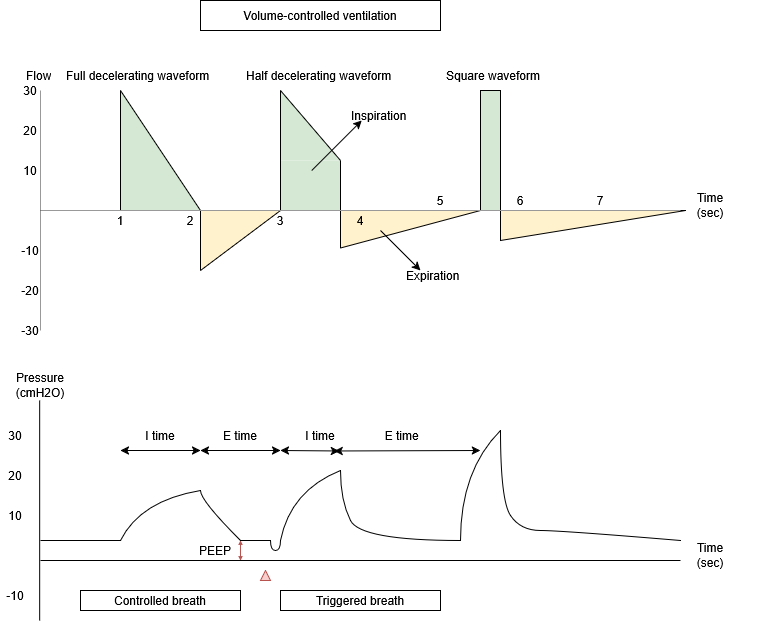

The diagram above was exported from draw.io. Its source (the exported page's mxGraphModel, read from the mxfile embedded in the PNG):
<mxGraphModel dx="1414" dy="779" grid="1" gridSize="10" guides="1" tooltips="1" connect="1" arrows="1" fold="1" page="1" pageScale="1" pageWidth="850" pageHeight="1100" math="0" shadow="0">
  <root>
    <mxCell id="0" />
    <mxCell id="1" parent="0" />
    <mxCell id="91jLKgAVmDz0i8wqKFBA-48" parent="1" style="verticalLabelPosition=bottom;verticalAlign=top;html=1;shape=mxgraph.basic.obtuse_triangle;dx=0;fillColor=#FFF2CC;strokeColor=none;rotation=90;" value="" vertex="1">
      <mxGeometry height="140" width="37.5" x="471.25" y="188.75" as="geometry" />
    </mxCell>
    <mxCell id="91jLKgAVmDz0i8wqKFBA-45" parent="1" style="verticalLabelPosition=bottom;verticalAlign=top;html=1;shape=mxgraph.basic.obtuse_triangle;dx=0;fillColor=#d5e8d4;strokeColor=none;" value="" vertex="1">
      <mxGeometry height="70" width="60" x="360" y="120" as="geometry" />
    </mxCell>
    <mxCell id="91jLKgAVmDz0i8wqKFBA-38" parent="1" style="verticalLabelPosition=bottom;verticalAlign=top;html=1;shape=mxgraph.basic.obtuse_triangle;dx=0;fillColor=#FFF2CC;strokeColor=none;rotation=90;" value="" vertex="1">
      <mxGeometry height="80" width="60" x="290" y="230" as="geometry" />
    </mxCell>
    <mxCell id="91jLKgAVmDz0i8wqKFBA-2" parent="1" style="whiteSpace=wrap;html=1;" value="&lt;div&gt;Volume-controlled ventilation&lt;/div&gt;" vertex="1">
      <mxGeometry height="30" width="240" x="280" y="30" as="geometry" />
    </mxCell>
    <mxCell id="91jLKgAVmDz0i8wqKFBA-3" edge="1" parent="1" style="endArrow=none;html=1;rounded=0;strokeColor=#999999;" value="">
      <mxGeometry height="50" relative="1" width="50" as="geometry">
        <mxPoint x="120" y="360" as="sourcePoint" />
        <mxPoint x="120" y="120" as="targetPoint" />
      </mxGeometry>
    </mxCell>
    <mxCell id="91jLKgAVmDz0i8wqKFBA-5" parent="1" style="text;strokeColor=none;fillColor=none;align=left;verticalAlign=middle;spacingLeft=4;spacingRight=4;overflow=hidden;points=[[0,0.5],[1,0.5]];portConstraint=eastwest;rotatable=0;whiteSpace=wrap;html=1;" value="Flow" vertex="1">
      <mxGeometry height="30" width="80" x="100" y="90" as="geometry" />
    </mxCell>
    <mxCell id="91jLKgAVmDz0i8wqKFBA-6" parent="1" style="text;strokeColor=none;fillColor=none;align=left;verticalAlign=middle;spacingLeft=4;spacingRight=4;overflow=hidden;points=[[0,0.5],[1,0.5]];portConstraint=eastwest;rotatable=0;whiteSpace=wrap;html=1;" value="Full decelerating waveform" vertex="1">
      <mxGeometry height="30" width="160" x="140" y="90" as="geometry" />
    </mxCell>
    <mxCell id="91jLKgAVmDz0i8wqKFBA-7" parent="1" style="text;html=1;whiteSpace=wrap;strokeColor=none;fillColor=none;align=center;verticalAlign=middle;rounded=0;" value="10" vertex="1">
      <mxGeometry height="20" width="20" x="100" y="190" as="geometry" />
    </mxCell>
    <mxCell id="91jLKgAVmDz0i8wqKFBA-8" parent="1" style="text;html=1;whiteSpace=wrap;strokeColor=none;fillColor=none;align=center;verticalAlign=middle;rounded=0;" value="20" vertex="1">
      <mxGeometry height="20" width="20" x="100" y="150" as="geometry" />
    </mxCell>
    <mxCell id="91jLKgAVmDz0i8wqKFBA-9" parent="1" style="text;html=1;whiteSpace=wrap;strokeColor=none;fillColor=none;align=center;verticalAlign=middle;rounded=0;" value="30" vertex="1">
      <mxGeometry height="20" width="20" x="100" y="110" as="geometry" />
    </mxCell>
    <mxCell id="91jLKgAVmDz0i8wqKFBA-10" parent="1" style="text;html=1;whiteSpace=wrap;strokeColor=none;fillColor=none;align=center;verticalAlign=middle;rounded=0;" value="-10" vertex="1">
      <mxGeometry height="20" width="20" x="100" y="270" as="geometry" />
    </mxCell>
    <mxCell id="91jLKgAVmDz0i8wqKFBA-11" parent="1" style="text;html=1;whiteSpace=wrap;strokeColor=none;fillColor=none;align=center;verticalAlign=middle;rounded=0;" value="-20" vertex="1">
      <mxGeometry height="20" width="20" x="100" y="310" as="geometry" />
    </mxCell>
    <mxCell id="91jLKgAVmDz0i8wqKFBA-51" parent="1" style="verticalLabelPosition=bottom;verticalAlign=top;html=1;shape=mxgraph.basic.obtuse_triangle;dx=0;fillColor=#FFF2CC;strokeColor=default;rotation=90;" value="" vertex="1">
      <mxGeometry height="185" width="30" x="657.5" y="162.5" as="geometry" />
    </mxCell>
    <mxCell id="91jLKgAVmDz0i8wqKFBA-12" parent="1" style="text;html=1;whiteSpace=wrap;strokeColor=none;fillColor=none;align=center;verticalAlign=middle;rounded=0;" value="1" vertex="1">
      <mxGeometry height="20" width="20" x="190" y="240" as="geometry" />
    </mxCell>
    <mxCell id="91jLKgAVmDz0i8wqKFBA-13" parent="1" style="text;html=1;whiteSpace=wrap;strokeColor=none;fillColor=none;align=center;verticalAlign=middle;rounded=0;" value="2" vertex="1">
      <mxGeometry height="20" width="20" x="260" y="240" as="geometry" />
    </mxCell>
    <mxCell id="91jLKgAVmDz0i8wqKFBA-14" parent="1" style="text;html=1;whiteSpace=wrap;strokeColor=none;fillColor=none;align=center;verticalAlign=middle;rounded=0;" value="3" vertex="1">
      <mxGeometry height="20" width="20" x="350" y="240" as="geometry" />
    </mxCell>
    <mxCell id="91jLKgAVmDz0i8wqKFBA-15" parent="1" style="text;html=1;whiteSpace=wrap;strokeColor=none;fillColor=none;align=center;verticalAlign=middle;rounded=0;" value="4" vertex="1">
      <mxGeometry height="20" width="20" x="430" y="240" as="geometry" />
    </mxCell>
    <mxCell id="91jLKgAVmDz0i8wqKFBA-16" parent="1" style="text;html=1;whiteSpace=wrap;strokeColor=none;fillColor=none;align=center;verticalAlign=middle;rounded=0;" value="5" vertex="1">
      <mxGeometry height="20" width="20" x="510" y="220" as="geometry" />
    </mxCell>
    <mxCell id="91jLKgAVmDz0i8wqKFBA-17" parent="1" style="text;html=1;whiteSpace=wrap;strokeColor=none;fillColor=none;align=center;verticalAlign=middle;rounded=0;" value="6" vertex="1">
      <mxGeometry height="20" width="20" x="590" y="220" as="geometry" />
    </mxCell>
    <mxCell id="91jLKgAVmDz0i8wqKFBA-18" edge="1" parent="1" style="endArrow=none;html=1;rounded=0;entryX=0.5;entryY=0;entryDx=0;entryDy=0;" target="91jLKgAVmDz0i8wqKFBA-12" value="">
      <mxGeometry height="50" relative="1" width="50" as="geometry">
        <mxPoint x="120" y="240" as="sourcePoint" />
        <mxPoint x="170" y="190" as="targetPoint" />
      </mxGeometry>
    </mxCell>
    <mxCell id="91jLKgAVmDz0i8wqKFBA-28" parent="1" style="verticalLabelPosition=bottom;verticalAlign=top;html=1;shape=mxgraph.basic.obtuse_triangle;dx=0;fillColor=#d5e8d4;strokeColor=none;" value="" vertex="1">
      <mxGeometry height="120" width="80" x="200" y="120" as="geometry" />
    </mxCell>
    <mxCell id="91jLKgAVmDz0i8wqKFBA-25" edge="1" parent="1" source="91jLKgAVmDz0i8wqKFBA-38" style="endArrow=none;html=1;rounded=0;exitX=1;exitY=1;exitDx=0;exitDy=0;exitPerimeter=0;" value="">
      <mxGeometry height="50" relative="1" width="50" as="geometry">
        <mxPoint x="280" y="280" as="sourcePoint" />
        <mxPoint x="280" y="240" as="targetPoint" />
      </mxGeometry>
    </mxCell>
    <mxCell id="91jLKgAVmDz0i8wqKFBA-32" edge="1" parent="1" style="endArrow=none;html=1;rounded=0;" value="">
      <mxGeometry height="50" relative="1" width="50" as="geometry">
        <mxPoint x="200" y="240" as="sourcePoint" />
        <mxPoint x="200" y="120" as="targetPoint" />
      </mxGeometry>
    </mxCell>
    <mxCell id="91jLKgAVmDz0i8wqKFBA-33" edge="1" parent="1" source="91jLKgAVmDz0i8wqKFBA-13" style="endArrow=none;html=1;rounded=0;exitX=1;exitY=0;exitDx=0;exitDy=0;" value="">
      <mxGeometry height="50" relative="1" width="50" as="geometry">
        <mxPoint x="220" y="260" as="sourcePoint" />
        <mxPoint x="200" y="120" as="targetPoint" />
      </mxGeometry>
    </mxCell>
    <mxCell id="91jLKgAVmDz0i8wqKFBA-34" parent="1" style="text;html=1;whiteSpace=wrap;strokeColor=none;fillColor=none;align=center;verticalAlign=middle;rounded=0;" value="-30" vertex="1">
      <mxGeometry height="20" width="20" x="100" y="350" as="geometry" />
    </mxCell>
    <mxCell id="91jLKgAVmDz0i8wqKFBA-39" edge="1" parent="1" style="endArrow=none;html=1;rounded=0;entryX=1;entryY=1;entryDx=0;entryDy=0;entryPerimeter=0;" target="91jLKgAVmDz0i8wqKFBA-38" value="">
      <mxGeometry height="50" relative="1" width="50" as="geometry">
        <mxPoint x="360" y="240" as="sourcePoint" />
        <mxPoint x="280" y="280" as="targetPoint" />
      </mxGeometry>
    </mxCell>
    <mxCell id="91jLKgAVmDz0i8wqKFBA-47" parent="1" style="rounded=0;whiteSpace=wrap;html=1;strokeColor=none;fillColor=#d5e8d4;" value="" vertex="1">
      <mxGeometry height="50" width="60" x="360" y="190" as="geometry" />
    </mxCell>
    <mxCell id="91jLKgAVmDz0i8wqKFBA-40" edge="1" parent="1" style="endArrow=none;html=1;rounded=0;" value="">
      <mxGeometry height="50" relative="1" width="50" as="geometry">
        <mxPoint x="360" y="240" as="sourcePoint" />
        <mxPoint x="360" y="120" as="targetPoint" />
      </mxGeometry>
    </mxCell>
    <mxCell id="91jLKgAVmDz0i8wqKFBA-41" edge="1" parent="1" style="endArrow=none;html=1;rounded=0;" value="">
      <mxGeometry height="50" relative="1" width="50" as="geometry">
        <mxPoint x="420" y="190" as="sourcePoint" />
        <mxPoint x="360" y="120" as="targetPoint" />
      </mxGeometry>
    </mxCell>
    <mxCell id="91jLKgAVmDz0i8wqKFBA-42" edge="1" parent="1" source="91jLKgAVmDz0i8wqKFBA-48" style="endArrow=none;html=1;rounded=0;exitX=1;exitY=1;exitDx=0;exitDy=0;exitPerimeter=0;" value="">
      <mxGeometry height="50" relative="1" width="50" as="geometry">
        <mxPoint x="410" y="280" as="sourcePoint" />
        <mxPoint x="420" y="190" as="targetPoint" />
      </mxGeometry>
    </mxCell>
    <mxCell id="91jLKgAVmDz0i8wqKFBA-43" edge="1" parent="1" source="91jLKgAVmDz0i8wqKFBA-48" style="endArrow=none;html=1;rounded=0;exitX=1;exitY=1;exitDx=0;exitDy=0;exitPerimeter=0;" value="">
      <mxGeometry height="50" relative="1" width="50" as="geometry">
        <mxPoint x="420" y="280" as="sourcePoint" />
        <mxPoint x="560" y="240" as="targetPoint" />
      </mxGeometry>
    </mxCell>
    <mxCell id="91jLKgAVmDz0i8wqKFBA-50" parent="1" style="rounded=0;whiteSpace=wrap;html=1;strokeColor=default;fillColor=#d5e8d4;" value="" vertex="1">
      <mxGeometry height="120" width="20" x="560" y="120" as="geometry" />
    </mxCell>
    <mxCell id="91jLKgAVmDz0i8wqKFBA-4" edge="1" parent="1" style="endArrow=none;html=1;rounded=0;fontColor=#000000;strokeColor=#999999;" value="">
      <mxGeometry height="50" relative="1" width="50" as="geometry">
        <mxPoint x="120" y="240" as="sourcePoint" />
        <mxPoint x="760" y="240" as="targetPoint" />
      </mxGeometry>
    </mxCell>
    <mxCell id="91jLKgAVmDz0i8wqKFBA-52" parent="1" style="text;html=1;whiteSpace=wrap;strokeColor=none;fillColor=none;align=center;verticalAlign=middle;rounded=0;" value="7" vertex="1">
      <mxGeometry height="20" width="20" x="670" y="220" as="geometry" />
    </mxCell>
    <mxCell id="91jLKgAVmDz0i8wqKFBA-53" parent="1" style="text;strokeColor=none;fillColor=none;align=left;verticalAlign=middle;spacingLeft=4;spacingRight=4;overflow=hidden;points=[[0,0.5],[1,0.5]];portConstraint=eastwest;rotatable=0;whiteSpace=wrap;html=1;" value="Half decelerating waveform" vertex="1">
      <mxGeometry height="30" width="160" x="320" y="90" as="geometry" />
    </mxCell>
    <mxCell id="91jLKgAVmDz0i8wqKFBA-54" parent="1" style="text;strokeColor=none;fillColor=none;align=left;verticalAlign=middle;spacingLeft=4;spacingRight=4;overflow=hidden;points=[[0,0.5],[1,0.5]];portConstraint=eastwest;rotatable=0;whiteSpace=wrap;html=1;" value="Square waveform" vertex="1">
      <mxGeometry height="30" width="160" x="520" y="90" as="geometry" />
    </mxCell>
    <mxCell id="91jLKgAVmDz0i8wqKFBA-55" edge="1" parent="1" style="endArrow=none;html=1;rounded=0;" value="">
      <mxGeometry height="50" relative="1" width="50" as="geometry">
        <mxPoint x="119.17" y="650" as="sourcePoint" />
        <mxPoint x="119.17" y="430" as="targetPoint" />
      </mxGeometry>
    </mxCell>
    <mxCell id="91jLKgAVmDz0i8wqKFBA-56" edge="1" parent="1" style="endArrow=none;html=1;rounded=0;" value="">
      <mxGeometry height="50" relative="1" width="50" as="geometry">
        <mxPoint x="120" y="590" as="sourcePoint" />
        <mxPoint x="760" y="590" as="targetPoint" />
      </mxGeometry>
    </mxCell>
    <mxCell id="91jLKgAVmDz0i8wqKFBA-58" edge="1" parent="1" style="curved=1;endArrow=none;html=1;rounded=0;endFill=0;" value="">
      <mxGeometry height="50" relative="1" width="50" as="geometry">
        <Array as="points">
          <mxPoint x="220" y="530" />
        </Array>
        <mxPoint x="200" y="570" as="sourcePoint" />
        <mxPoint x="280" y="520" as="targetPoint" />
      </mxGeometry>
    </mxCell>
    <mxCell id="91jLKgAVmDz0i8wqKFBA-59" parent="1" style="text;html=1;whiteSpace=wrap;strokeColor=none;fillColor=none;align=center;verticalAlign=middle;rounded=0;" value="10" vertex="1">
      <mxGeometry height="30" width="30" x="80" y="530" as="geometry" />
    </mxCell>
    <mxCell id="91jLKgAVmDz0i8wqKFBA-60" parent="1" style="text;html=1;whiteSpace=wrap;strokeColor=none;fillColor=none;align=center;verticalAlign=middle;rounded=0;" value="20" vertex="1">
      <mxGeometry height="30" width="30" x="80" y="490" as="geometry" />
    </mxCell>
    <mxCell id="91jLKgAVmDz0i8wqKFBA-61" parent="1" style="text;html=1;whiteSpace=wrap;strokeColor=none;fillColor=none;align=center;verticalAlign=middle;rounded=0;" value="30" vertex="1">
      <mxGeometry height="30" width="30" x="80" y="450" as="geometry" />
    </mxCell>
    <mxCell id="91jLKgAVmDz0i8wqKFBA-62" parent="1" style="text;html=1;whiteSpace=wrap;strokeColor=none;fillColor=none;align=center;verticalAlign=middle;rounded=0;" value="-10" vertex="1">
      <mxGeometry height="30" width="30" x="80" y="610" as="geometry" />
    </mxCell>
    <mxCell id="91jLKgAVmDz0i8wqKFBA-63" parent="1" style="text;html=1;whiteSpace=wrap;strokeColor=none;fillColor=none;align=center;verticalAlign=middle;rounded=0;" value="Pressure (cmH2O)" vertex="1">
      <mxGeometry height="30" width="60" x="90" y="400" as="geometry" />
    </mxCell>
    <mxCell id="91jLKgAVmDz0i8wqKFBA-64" edge="1" parent="1" style="endArrow=none;html=1;rounded=0;" value="">
      <mxGeometry height="50" relative="1" width="50" as="geometry">
        <mxPoint x="200" y="570" as="sourcePoint" />
        <mxPoint x="120" y="570" as="targetPoint" />
      </mxGeometry>
    </mxCell>
    <mxCell id="91jLKgAVmDz0i8wqKFBA-65" edge="1" parent="1" style="curved=1;endArrow=none;html=1;rounded=0;endFill=0;" value="">
      <mxGeometry height="50" relative="1" width="50" as="geometry">
        <Array as="points">
          <mxPoint x="350" y="580" />
          <mxPoint x="360" y="580" />
        </Array>
        <mxPoint x="350" y="570" as="sourcePoint" />
        <mxPoint x="360" y="570" as="targetPoint" />
      </mxGeometry>
    </mxCell>
    <mxCell id="91jLKgAVmDz0i8wqKFBA-66" edge="1" parent="1" style="curved=1;endArrow=none;html=1;rounded=0;endFill=0;" value="">
      <mxGeometry height="50" relative="1" width="50" as="geometry">
        <Array as="points">
          <mxPoint x="280" y="530" />
        </Array>
        <mxPoint x="320" y="570" as="sourcePoint" />
        <mxPoint x="280" y="520" as="targetPoint" />
      </mxGeometry>
    </mxCell>
    <mxCell id="91jLKgAVmDz0i8wqKFBA-73" parent="1" style="text;html=1;whiteSpace=wrap;strokeColor=none;fillColor=none;align=center;verticalAlign=middle;rounded=0;" value="&lt;div&gt;Time&lt;/div&gt;&lt;div&gt;(sec)&lt;/div&gt;" vertex="1">
      <mxGeometry height="30" width="60" x="760" y="570" as="geometry" />
    </mxCell>
    <mxCell id="91jLKgAVmDz0i8wqKFBA-76" edge="1" parent="1" style="curved=1;endArrow=none;html=1;rounded=0;endFill=0;" value="">
      <mxGeometry height="50" relative="1" width="50" as="geometry">
        <Array as="points">
          <mxPoint x="370" y="520" />
        </Array>
        <mxPoint x="360" y="570" as="sourcePoint" />
        <mxPoint x="420" y="500" as="targetPoint" />
      </mxGeometry>
    </mxCell>
    <mxCell id="91jLKgAVmDz0i8wqKFBA-77" edge="1" parent="1" style="curved=1;endArrow=none;html=1;rounded=0;endFill=0;" value="">
      <mxGeometry height="50" relative="1" width="50" as="geometry">
        <Array as="points">
          <mxPoint x="440" y="570" />
          <mxPoint x="420" y="530" />
        </Array>
        <mxPoint x="540" y="570" as="sourcePoint" />
        <mxPoint x="420" y="500" as="targetPoint" />
      </mxGeometry>
    </mxCell>
    <mxCell id="91jLKgAVmDz0i8wqKFBA-79" parent="1" style="triangle;whiteSpace=wrap;html=1;fillColor=#f8cecc;strokeColor=#b85450;rotation=-90;" value="" vertex="1">
      <mxGeometry height="10" width="10" x="340" y="600" as="geometry" />
    </mxCell>
    <mxCell id="91jLKgAVmDz0i8wqKFBA-80" edge="1" parent="1" style="endArrow=classic;html=1;rounded=0;fillColor=#f8cecc;strokeColor=#b85450;exitX=0.5;exitY=0;exitDx=0;exitDy=0;startArrow=classic;startFill=1;startSize=2;endSize=2;fontColor=#000000;" value="">
      <mxGeometry height="50" relative="1" width="50" as="geometry">
        <mxPoint x="320.00000000000006" y="590" as="sourcePoint" />
        <mxPoint x="320.00000000000006" y="570" as="targetPoint" />
      </mxGeometry>
    </mxCell>
    <mxCell id="91jLKgAVmDz0i8wqKFBA-81" parent="1" style="text;html=1;whiteSpace=wrap;strokeColor=none;fillColor=none;align=center;verticalAlign=middle;rounded=0;fontColor=#000000;" value="PEEP" vertex="1">
      <mxGeometry height="20" width="40" x="275" y="570" as="geometry" />
    </mxCell>
    <mxCell id="91jLKgAVmDz0i8wqKFBA-82" parent="1" style="text;html=1;whiteSpace=wrap;strokeColor=none;fillColor=none;align=center;verticalAlign=middle;rounded=0;" value="I time" vertex="1">
      <mxGeometry height="30" width="100" x="190" y="450" as="geometry" />
    </mxCell>
    <mxCell id="91jLKgAVmDz0i8wqKFBA-83" edge="1" parent="1" style="endArrow=classic;startArrow=classic;html=1;rounded=0;" value="">
      <mxGeometry height="50" relative="1" width="50" as="geometry">
        <mxPoint x="280" y="480" as="sourcePoint" />
        <mxPoint x="200" y="480" as="targetPoint" />
      </mxGeometry>
    </mxCell>
    <mxCell id="91jLKgAVmDz0i8wqKFBA-84" edge="1" parent="1" style="endArrow=classic;startArrow=classic;html=1;rounded=0;" value="">
      <mxGeometry height="50" relative="1" width="50" as="geometry">
        <mxPoint x="360" y="480" as="sourcePoint" />
        <mxPoint x="280" y="480" as="targetPoint" />
      </mxGeometry>
    </mxCell>
    <mxCell id="91jLKgAVmDz0i8wqKFBA-85" parent="1" style="text;html=1;whiteSpace=wrap;strokeColor=none;fillColor=none;align=center;verticalAlign=middle;rounded=0;" value="E time" vertex="1">
      <mxGeometry height="30" width="90" x="275" y="450" as="geometry" />
    </mxCell>
    <mxCell id="91jLKgAVmDz0i8wqKFBA-87" edge="1" parent="1" source="91jLKgAVmDz0i8wqKFBA-98" style="endArrow=classic;startArrow=classic;html=1;rounded=0;exitX=0.689;exitY=1.016;exitDx=0;exitDy=0;exitPerimeter=0;" value="">
      <mxGeometry height="50" relative="1" width="50" as="geometry">
        <mxPoint x="440" y="480" as="sourcePoint" />
        <mxPoint x="360" y="480" as="targetPoint" />
      </mxGeometry>
    </mxCell>
    <mxCell id="91jLKgAVmDz0i8wqKFBA-88" edge="1" parent="1" style="endArrow=classic;startArrow=classic;html=1;rounded=0;entryX=0.637;entryY=1.016;entryDx=0;entryDy=0;entryPerimeter=0;" target="91jLKgAVmDz0i8wqKFBA-98" value="">
      <mxGeometry height="50" relative="1" width="50" as="geometry">
        <mxPoint x="560" y="480" as="sourcePoint" />
        <mxPoint x="520" y="480" as="targetPoint" />
      </mxGeometry>
    </mxCell>
    <mxCell id="91jLKgAVmDz0i8wqKFBA-89" parent="1" style="text;html=1;whiteSpace=wrap;strokeColor=none;fillColor=none;align=center;verticalAlign=middle;rounded=0;" value="&amp;nbsp;E time" vertex="1">
      <mxGeometry height="30" width="100" x="430" y="450" as="geometry" />
    </mxCell>
    <mxCell id="91jLKgAVmDz0i8wqKFBA-90" parent="1" style="rounded=0;whiteSpace=wrap;html=1;" value="Controlled breath" vertex="1">
      <mxGeometry height="20" width="160" x="160" y="620" as="geometry" />
    </mxCell>
    <mxCell id="91jLKgAVmDz0i8wqKFBA-91" parent="1" style="rounded=0;whiteSpace=wrap;html=1;" value="Triggered breath" vertex="1">
      <mxGeometry height="20" width="160" x="360" y="620" as="geometry" />
    </mxCell>
    <mxCell id="91jLKgAVmDz0i8wqKFBA-98" parent="1" style="text;html=1;whiteSpace=wrap;strokeColor=none;fillColor=none;align=center;verticalAlign=middle;rounded=0;" value="I time" vertex="1">
      <mxGeometry height="30" width="100" x="350" y="450" as="geometry" />
    </mxCell>
    <mxCell id="91jLKgAVmDz0i8wqKFBA-99" edge="1" parent="1" style="curved=1;endArrow=none;html=1;rounded=0;endFill=0;" value="">
      <mxGeometry height="50" relative="1" width="50" as="geometry">
        <Array as="points">
          <mxPoint x="540" y="500" />
        </Array>
        <mxPoint x="540" y="570" as="sourcePoint" />
        <mxPoint x="580" y="460" as="targetPoint" />
      </mxGeometry>
    </mxCell>
    <mxCell id="91jLKgAVmDz0i8wqKFBA-100" edge="1" parent="1" source="91jLKgAVmDz0i8wqKFBA-73" style="curved=1;endArrow=none;html=1;rounded=0;endFill=0;exitX=0;exitY=0;exitDx=0;exitDy=0;" value="">
      <mxGeometry height="50" relative="1" width="50" as="geometry">
        <Array as="points">
          <mxPoint x="640" y="560" />
          <mxPoint x="600" y="560" />
          <mxPoint x="580" y="530" />
        </Array>
        <mxPoint x="600" y="570" as="sourcePoint" />
        <mxPoint x="580" y="460" as="targetPoint" />
      </mxGeometry>
    </mxCell>
    <mxCell id="91jLKgAVmDz0i8wqKFBA-103" edge="1" parent="1" style="endArrow=none;html=1;rounded=0;" value="">
      <mxGeometry height="50" relative="1" width="50" as="geometry">
        <mxPoint x="320" y="570" as="sourcePoint" />
        <mxPoint x="350" y="570" as="targetPoint" />
      </mxGeometry>
    </mxCell>
    <mxCell id="91jLKgAVmDz0i8wqKFBA-105" edge="1" parent="1" style="endArrow=classic;html=1;rounded=0;" value="">
      <mxGeometry height="50" relative="1" width="50" as="geometry">
        <mxPoint x="391.25" y="200" as="sourcePoint" />
        <mxPoint x="441.25" y="150" as="targetPoint" />
      </mxGeometry>
    </mxCell>
    <mxCell id="91jLKgAVmDz0i8wqKFBA-106" parent="1" style="text;html=1;whiteSpace=wrap;strokeColor=none;fillColor=none;align=center;verticalAlign=middle;rounded=0;" value="&lt;div&gt;Time&lt;/div&gt;&lt;div&gt;(sec)&lt;/div&gt;" vertex="1">
      <mxGeometry height="30" width="100" x="740" y="220" as="geometry" />
    </mxCell>
    <mxCell id="91jLKgAVmDz0i8wqKFBA-107" parent="1" style="text;strokeColor=none;fillColor=none;align=left;verticalAlign=middle;spacingLeft=4;spacingRight=4;overflow=hidden;points=[[0,0.5],[1,0.5]];portConstraint=eastwest;rotatable=0;whiteSpace=wrap;html=1;" value="Inspiration" vertex="1">
      <mxGeometry height="30" width="160" x="425" y="130" as="geometry" />
    </mxCell>
    <mxCell id="91jLKgAVmDz0i8wqKFBA-108" edge="1" parent="1" style="endArrow=classic;html=1;rounded=0;" value="">
      <mxGeometry height="50" relative="1" width="50" as="geometry">
        <mxPoint x="460" y="260" as="sourcePoint" />
        <mxPoint x="500" y="300" as="targetPoint" />
      </mxGeometry>
    </mxCell>
    <mxCell id="91jLKgAVmDz0i8wqKFBA-109" parent="1" style="text;strokeColor=none;fillColor=none;align=left;verticalAlign=middle;spacingLeft=4;spacingRight=4;overflow=hidden;points=[[0,0.5],[1,0.5]];portConstraint=eastwest;rotatable=0;whiteSpace=wrap;html=1;" value="Expiration" vertex="1">
      <mxGeometry height="30" width="160" x="480" y="290" as="geometry" />
    </mxCell>
  </root>
</mxGraphModel>